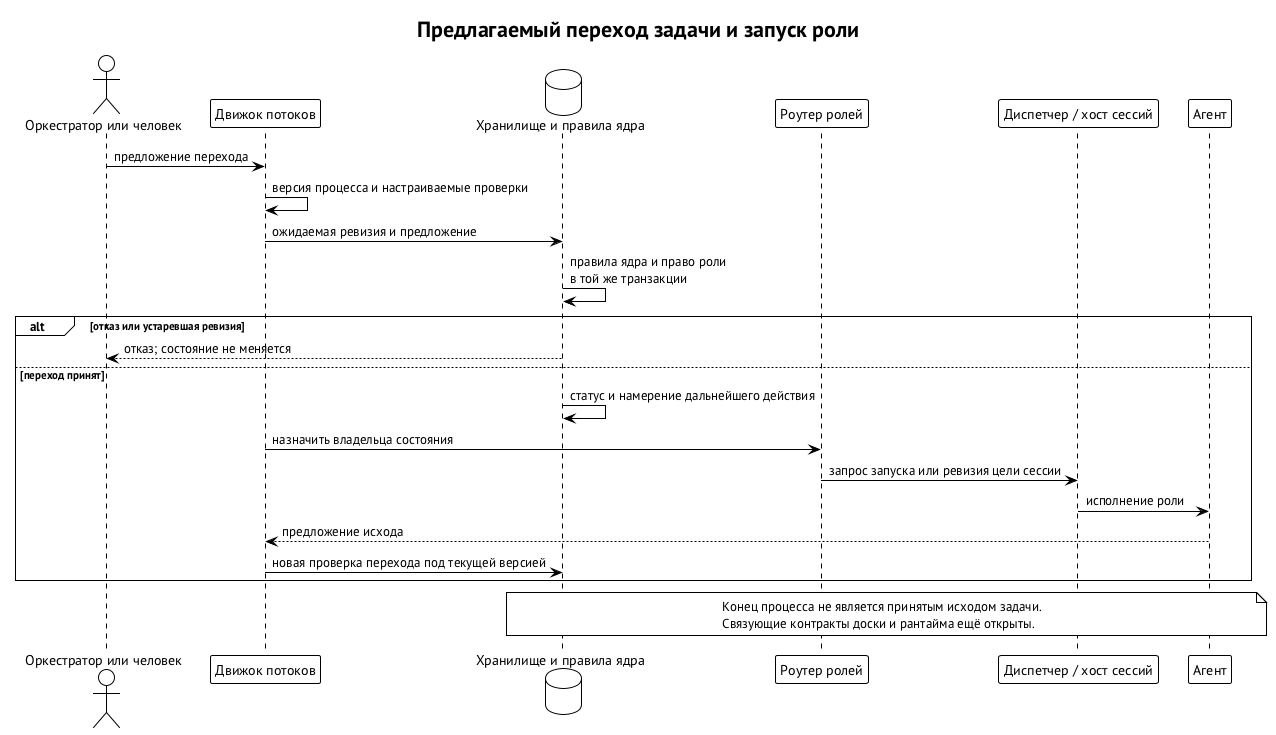

The diagram above was rendered by PlantUML. Its source (embedded in the PNG):
@startuml board-transition-spawn
!theme plain
skinparam defaultFontName "PT Sans"
skinparam shadowing false
title Предлагаемый переход задачи и запуск роли
actor "Оркестратор или человек" as O
participant "Движок потоков" as F
database "Хранилище и правила ядра" as K
participant "Роутер ролей" as R
participant "Диспетчер / хост сессий" as D
participant "Агент" as A
O -> F : предложение перехода
F -> F : версия процесса и настраиваемые проверки
F -> K : ожидаемая ревизия и предложение
K -> K : правила ядра и право роли\nв той же транзакции
alt отказ или устаревшая ревизия
  K --> O : отказ; состояние не меняется
else переход принят
  K -> K : статус и намерение дальнейшего действия
  F -> R : назначить владельца состояния
  R -> D : запрос запуска или ревизия цели сессии
  D -> A : исполнение роли
  A --> F : предложение исхода
  F -> K : новая проверка перехода под текущей версией
end
note over K, A
  Конец процесса не является принятым исходом задачи.
  Связующие контракты доски и рантайма ещё открыты.
end note
@enduml